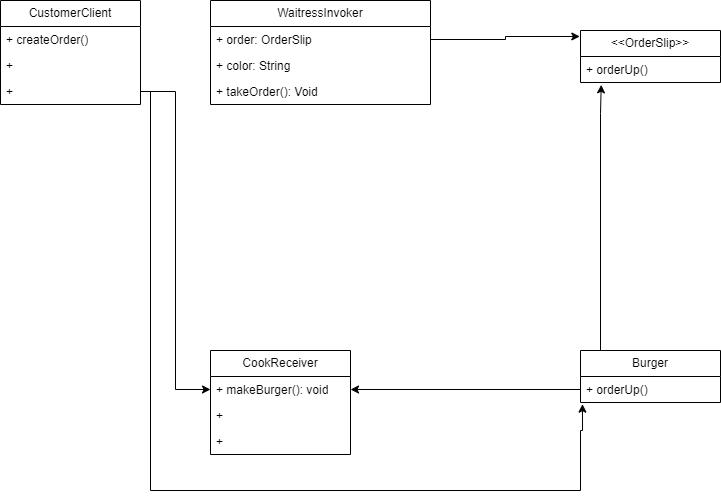

The diagram above was exported from draw.io. Its source (the exported page's mxGraphModel, read from the mxfile embedded in the PNG):
<mxGraphModel dx="1644" dy="1157" grid="1" gridSize="10" guides="1" tooltips="1" connect="1" arrows="1" fold="1" page="1" pageScale="1" pageWidth="850" pageHeight="1100" math="0" shadow="0">
  <root>
    <mxCell id="0" />
    <mxCell id="1" parent="0" />
    <mxCell id="CS_ge_p3yxhzeWj5m4wG-1" value="WaitressInvoker" style="swimlane;fontStyle=0;childLayout=stackLayout;horizontal=1;startSize=26;fillColor=none;horizontalStack=0;resizeParent=1;resizeParentMax=0;resizeLast=0;collapsible=1;marginBottom=0;whiteSpace=wrap;html=1;" parent="1" vertex="1">
      <mxGeometry x="150" y="10" width="220" height="104" as="geometry" />
    </mxCell>
    <mxCell id="CS_ge_p3yxhzeWj5m4wG-2" value="+ order: OrderSlip" style="text;strokeColor=none;fillColor=none;align=left;verticalAlign=top;spacingLeft=4;spacingRight=4;overflow=hidden;rotatable=0;points=[[0,0.5],[1,0.5]];portConstraint=eastwest;whiteSpace=wrap;html=1;" parent="CS_ge_p3yxhzeWj5m4wG-1" vertex="1">
      <mxGeometry y="26" width="220" height="26" as="geometry" />
    </mxCell>
    <mxCell id="CS_ge_p3yxhzeWj5m4wG-3" value="+ color: String" style="text;strokeColor=none;fillColor=none;align=left;verticalAlign=top;spacingLeft=4;spacingRight=4;overflow=hidden;rotatable=0;points=[[0,0.5],[1,0.5]];portConstraint=eastwest;whiteSpace=wrap;html=1;" parent="CS_ge_p3yxhzeWj5m4wG-1" vertex="1">
      <mxGeometry y="52" width="220" height="26" as="geometry" />
    </mxCell>
    <mxCell id="CS_ge_p3yxhzeWj5m4wG-53" value="+ takeOrder(): Void" style="text;strokeColor=none;fillColor=none;align=left;verticalAlign=top;spacingLeft=4;spacingRight=4;overflow=hidden;rotatable=0;points=[[0,0.5],[1,0.5]];portConstraint=eastwest;whiteSpace=wrap;html=1;" parent="CS_ge_p3yxhzeWj5m4wG-1" vertex="1">
      <mxGeometry y="78" width="220" height="26" as="geometry" />
    </mxCell>
    <mxCell id="CS_ge_p3yxhzeWj5m4wG-5" value="&amp;lt;&amp;lt;OrderSlip&amp;gt;&amp;gt;" style="swimlane;fontStyle=0;childLayout=stackLayout;horizontal=1;startSize=26;fillColor=none;horizontalStack=0;resizeParent=1;resizeParentMax=0;resizeLast=0;collapsible=1;marginBottom=0;whiteSpace=wrap;html=1;" parent="1" vertex="1">
      <mxGeometry x="520" y="40" width="140" height="52" as="geometry" />
    </mxCell>
    <mxCell id="CS_ge_p3yxhzeWj5m4wG-6" value="+ orderUp()" style="text;strokeColor=none;fillColor=none;align=left;verticalAlign=top;spacingLeft=4;spacingRight=4;overflow=hidden;rotatable=0;points=[[0,0.5],[1,0.5]];portConstraint=eastwest;whiteSpace=wrap;html=1;" parent="CS_ge_p3yxhzeWj5m4wG-5" vertex="1">
      <mxGeometry y="26" width="140" height="26" as="geometry" />
    </mxCell>
    <mxCell id="CS_ge_p3yxhzeWj5m4wG-44" style="edgeStyle=orthogonalEdgeStyle;rounded=0;orthogonalLoop=1;jettySize=auto;html=1;exitX=0.5;exitY=0;exitDx=0;exitDy=0;entryX=0.148;entryY=1.09;entryDx=0;entryDy=0;entryPerimeter=0;" parent="1" source="CS_ge_p3yxhzeWj5m4wG-13" target="CS_ge_p3yxhzeWj5m4wG-6" edge="1">
      <mxGeometry relative="1" as="geometry">
        <mxPoint x="546.04" y="122.99199999999996" as="targetPoint" />
        <Array as="points">
          <mxPoint x="540" y="360" />
          <mxPoint x="540" y="123" />
        </Array>
      </mxGeometry>
    </mxCell>
    <mxCell id="CS_ge_p3yxhzeWj5m4wG-13" value="Burger" style="swimlane;fontStyle=0;childLayout=stackLayout;horizontal=1;startSize=26;fillColor=none;horizontalStack=0;resizeParent=1;resizeParentMax=0;resizeLast=0;collapsible=1;marginBottom=0;whiteSpace=wrap;html=1;" parent="1" vertex="1">
      <mxGeometry x="520" y="360" width="140" height="52" as="geometry" />
    </mxCell>
    <mxCell id="CS_ge_p3yxhzeWj5m4wG-14" value="+ orderUp()" style="text;strokeColor=none;fillColor=none;align=left;verticalAlign=top;spacingLeft=4;spacingRight=4;overflow=hidden;rotatable=0;points=[[0,0.5],[1,0.5]];portConstraint=eastwest;whiteSpace=wrap;html=1;" parent="CS_ge_p3yxhzeWj5m4wG-13" vertex="1">
      <mxGeometry y="26" width="140" height="26" as="geometry" />
    </mxCell>
    <mxCell id="Drj6p-o2rlSssU2dloH5-4" value="CustomerClient" style="swimlane;fontStyle=0;childLayout=stackLayout;horizontal=1;startSize=26;fillColor=none;horizontalStack=0;resizeParent=1;resizeParentMax=0;resizeLast=0;collapsible=1;marginBottom=0;whiteSpace=wrap;html=1;" vertex="1" parent="1">
      <mxGeometry x="-60" y="10" width="140" height="104" as="geometry" />
    </mxCell>
    <mxCell id="Drj6p-o2rlSssU2dloH5-5" value="+ createOrder()" style="text;strokeColor=none;fillColor=none;align=left;verticalAlign=top;spacingLeft=4;spacingRight=4;overflow=hidden;rotatable=0;points=[[0,0.5],[1,0.5]];portConstraint=eastwest;whiteSpace=wrap;html=1;" vertex="1" parent="Drj6p-o2rlSssU2dloH5-4">
      <mxGeometry y="26" width="140" height="26" as="geometry" />
    </mxCell>
    <mxCell id="Drj6p-o2rlSssU2dloH5-6" value="+" style="text;strokeColor=none;fillColor=none;align=left;verticalAlign=top;spacingLeft=4;spacingRight=4;overflow=hidden;rotatable=0;points=[[0,0.5],[1,0.5]];portConstraint=eastwest;whiteSpace=wrap;html=1;" vertex="1" parent="Drj6p-o2rlSssU2dloH5-4">
      <mxGeometry y="52" width="140" height="26" as="geometry" />
    </mxCell>
    <mxCell id="Drj6p-o2rlSssU2dloH5-7" value="+" style="text;strokeColor=none;fillColor=none;align=left;verticalAlign=top;spacingLeft=4;spacingRight=4;overflow=hidden;rotatable=0;points=[[0,0.5],[1,0.5]];portConstraint=eastwest;whiteSpace=wrap;html=1;" vertex="1" parent="Drj6p-o2rlSssU2dloH5-4">
      <mxGeometry y="78" width="140" height="26" as="geometry" />
    </mxCell>
    <mxCell id="Drj6p-o2rlSssU2dloH5-8" value="CookReceiver" style="swimlane;fontStyle=0;childLayout=stackLayout;horizontal=1;startSize=26;fillColor=none;horizontalStack=0;resizeParent=1;resizeParentMax=0;resizeLast=0;collapsible=1;marginBottom=0;whiteSpace=wrap;html=1;" vertex="1" parent="1">
      <mxGeometry x="150" y="360" width="140" height="104" as="geometry" />
    </mxCell>
    <mxCell id="Drj6p-o2rlSssU2dloH5-9" value="+ makeBurger(): void" style="text;strokeColor=none;fillColor=none;align=left;verticalAlign=top;spacingLeft=4;spacingRight=4;overflow=hidden;rotatable=0;points=[[0,0.5],[1,0.5]];portConstraint=eastwest;whiteSpace=wrap;html=1;" vertex="1" parent="Drj6p-o2rlSssU2dloH5-8">
      <mxGeometry y="26" width="140" height="26" as="geometry" />
    </mxCell>
    <mxCell id="Drj6p-o2rlSssU2dloH5-10" value="+" style="text;strokeColor=none;fillColor=none;align=left;verticalAlign=top;spacingLeft=4;spacingRight=4;overflow=hidden;rotatable=0;points=[[0,0.5],[1,0.5]];portConstraint=eastwest;whiteSpace=wrap;html=1;" vertex="1" parent="Drj6p-o2rlSssU2dloH5-8">
      <mxGeometry y="52" width="140" height="26" as="geometry" />
    </mxCell>
    <mxCell id="Drj6p-o2rlSssU2dloH5-11" value="+" style="text;strokeColor=none;fillColor=none;align=left;verticalAlign=top;spacingLeft=4;spacingRight=4;overflow=hidden;rotatable=0;points=[[0,0.5],[1,0.5]];portConstraint=eastwest;whiteSpace=wrap;html=1;" vertex="1" parent="Drj6p-o2rlSssU2dloH5-8">
      <mxGeometry y="78" width="140" height="26" as="geometry" />
    </mxCell>
    <mxCell id="Drj6p-o2rlSssU2dloH5-12" style="edgeStyle=orthogonalEdgeStyle;rounded=0;orthogonalLoop=1;jettySize=auto;html=1;entryX=0;entryY=0.5;entryDx=0;entryDy=0;" edge="1" parent="1" source="Drj6p-o2rlSssU2dloH5-7" target="Drj6p-o2rlSssU2dloH5-9">
      <mxGeometry relative="1" as="geometry" />
    </mxCell>
    <mxCell id="Drj6p-o2rlSssU2dloH5-13" style="edgeStyle=orthogonalEdgeStyle;rounded=0;orthogonalLoop=1;jettySize=auto;html=1;entryX=0.014;entryY=1.064;entryDx=0;entryDy=0;entryPerimeter=0;" edge="1" parent="1" source="Drj6p-o2rlSssU2dloH5-7" target="CS_ge_p3yxhzeWj5m4wG-14">
      <mxGeometry relative="1" as="geometry">
        <mxPoint x="520" y="425" as="targetPoint" />
        <Array as="points">
          <mxPoint x="90" y="101" />
          <mxPoint x="90" y="500" />
          <mxPoint x="520" y="500" />
          <mxPoint x="520" y="440" />
          <mxPoint x="522" y="440" />
        </Array>
      </mxGeometry>
    </mxCell>
    <mxCell id="Drj6p-o2rlSssU2dloH5-14" style="edgeStyle=orthogonalEdgeStyle;rounded=0;orthogonalLoop=1;jettySize=auto;html=1;exitX=0;exitY=0.5;exitDx=0;exitDy=0;entryX=1;entryY=0.5;entryDx=0;entryDy=0;" edge="1" parent="1" source="CS_ge_p3yxhzeWj5m4wG-14" target="Drj6p-o2rlSssU2dloH5-9">
      <mxGeometry relative="1" as="geometry" />
    </mxCell>
    <mxCell id="Drj6p-o2rlSssU2dloH5-15" style="edgeStyle=orthogonalEdgeStyle;rounded=0;orthogonalLoop=1;jettySize=auto;html=1;entryX=-0.005;entryY=0.115;entryDx=0;entryDy=0;entryPerimeter=0;" edge="1" parent="1" source="CS_ge_p3yxhzeWj5m4wG-2" target="CS_ge_p3yxhzeWj5m4wG-5">
      <mxGeometry relative="1" as="geometry" />
    </mxCell>
  </root>
</mxGraphModel>